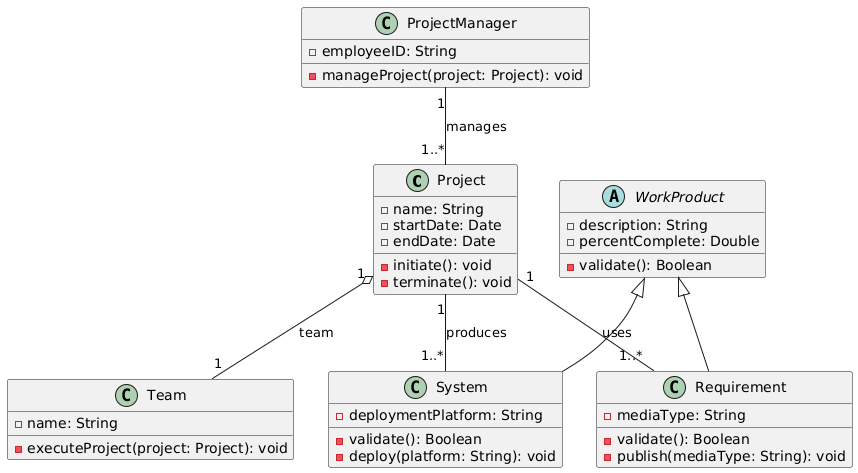

The diagram above was rendered by PlantUML. Its source (embedded in the PNG):
@startuml
class Project {
    - name: String
    - startDate: Date
    - endDate: Date
    - initiate(): void
    - terminate(): void
}

class ProjectManager {
    - employeeID: String
    - manageProject(project: Project): void
}

class Team {
    - name: String
    - executeProject(project: Project): void
}

abstract class WorkProduct {
    - description: String
    - percentComplete: Double
    - validate(): Boolean
}

class Requirement extends WorkProduct {
    - mediaType: String
    - validate(): Boolean
    - publish(mediaType: String): void
}

class System extends WorkProduct {
    - deploymentPlatform: String
    - validate(): Boolean
    - deploy(platform: String): void
}

ProjectManager "1" -- "1..*" Project : manages
Project "1" o-- "1" Team : team
Project "1" -- "1..*" Requirement : uses
Project "1" -- "1..*" System : produces
@enduml